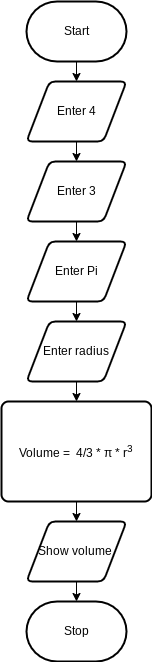

The diagram above was exported from draw.io. Its source (the exported page's mxGraphModel, read from the mxfile embedded in the PNG):
<mxGraphModel dx="911" dy="645" grid="1" gridSize="10" guides="1" tooltips="1" connect="1" arrows="1" fold="1" page="1" pageScale="1" pageWidth="850" pageHeight="1100" math="0" shadow="0">
  <root>
    <mxCell id="0" />
    <mxCell id="1" parent="0" />
    <mxCell id="6" value="" style="edgeStyle=none;html=1;" edge="1" parent="1" source="2" target="5">
      <mxGeometry relative="1" as="geometry" />
    </mxCell>
    <mxCell id="2" value="Start" style="strokeWidth=2;html=1;shape=mxgraph.flowchart.terminator;whiteSpace=wrap;" parent="1" vertex="1">
      <mxGeometry x="370" y="10" width="100" height="60" as="geometry" />
    </mxCell>
    <mxCell id="3" value="Stop" style="strokeWidth=2;html=1;shape=mxgraph.flowchart.terminator;whiteSpace=wrap;" parent="1" vertex="1">
      <mxGeometry x="370" y="610" width="100" height="60" as="geometry" />
    </mxCell>
    <mxCell id="11" value="" style="edgeStyle=none;html=1;" edge="1" parent="1" source="5" target="7">
      <mxGeometry relative="1" as="geometry" />
    </mxCell>
    <mxCell id="5" value="Enter 4" style="shape=parallelogram;html=1;strokeWidth=2;perimeter=parallelogramPerimeter;whiteSpace=wrap;rounded=1;arcSize=12;size=0.23;" vertex="1" parent="1">
      <mxGeometry x="370" y="90" width="100" height="60" as="geometry" />
    </mxCell>
    <mxCell id="12" value="" style="edgeStyle=none;html=1;" edge="1" parent="1" source="7" target="8">
      <mxGeometry relative="1" as="geometry" />
    </mxCell>
    <mxCell id="7" value="Enter 3" style="shape=parallelogram;html=1;strokeWidth=2;perimeter=parallelogramPerimeter;whiteSpace=wrap;rounded=1;arcSize=12;size=0.23;" vertex="1" parent="1">
      <mxGeometry x="370" y="170" width="100" height="60" as="geometry" />
    </mxCell>
    <mxCell id="13" value="" style="edgeStyle=none;html=1;" edge="1" parent="1" source="8" target="10">
      <mxGeometry relative="1" as="geometry" />
    </mxCell>
    <mxCell id="8" value="Enter Pi" style="shape=parallelogram;html=1;strokeWidth=2;perimeter=parallelogramPerimeter;whiteSpace=wrap;rounded=1;arcSize=12;size=0.23;" vertex="1" parent="1">
      <mxGeometry x="370" y="250" width="100" height="60" as="geometry" />
    </mxCell>
    <mxCell id="15" value="" style="edgeStyle=none;html=1;" edge="1" parent="1" source="10" target="14">
      <mxGeometry relative="1" as="geometry" />
    </mxCell>
    <mxCell id="10" value="Enter radius" style="shape=parallelogram;html=1;strokeWidth=2;perimeter=parallelogramPerimeter;whiteSpace=wrap;rounded=1;arcSize=12;size=0.23;" vertex="1" parent="1">
      <mxGeometry x="370" y="330" width="100" height="60" as="geometry" />
    </mxCell>
    <mxCell id="17" value="" style="edgeStyle=none;html=1;" edge="1" parent="1" source="14" target="16">
      <mxGeometry relative="1" as="geometry" />
    </mxCell>
    <mxCell id="14" value="Volume =&amp;nbsp; 4/3 *&lt;span style=&quot;&quot;&gt;&#09;&lt;/span&gt;π * r&lt;sup&gt;3&lt;/sup&gt;" style="rounded=1;whiteSpace=wrap;html=1;absoluteArcSize=1;arcSize=14;strokeWidth=2;" vertex="1" parent="1">
      <mxGeometry x="345" y="410" width="150" height="100" as="geometry" />
    </mxCell>
    <mxCell id="18" value="" style="edgeStyle=none;html=1;" edge="1" parent="1" source="16" target="3">
      <mxGeometry relative="1" as="geometry" />
    </mxCell>
    <mxCell id="16" value="Show volume&amp;nbsp;" style="shape=parallelogram;html=1;strokeWidth=2;perimeter=parallelogramPerimeter;whiteSpace=wrap;rounded=1;arcSize=12;size=0.23;" vertex="1" parent="1">
      <mxGeometry x="370" y="530" width="100" height="60" as="geometry" />
    </mxCell>
  </root>
</mxGraphModel>